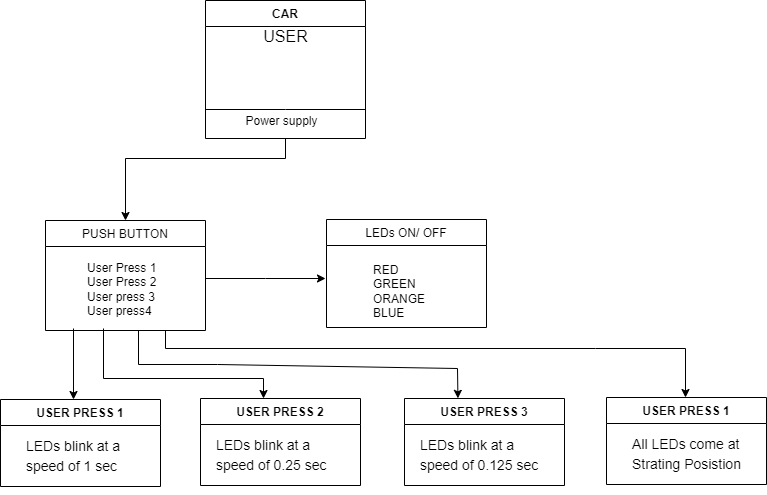

The diagram above was exported from draw.io. Its source (the exported page's mxGraphModel, read from the mxfile embedded in the PNG):
<mxGraphModel dx="1038" dy="539" grid="1" gridSize="10" guides="1" tooltips="1" connect="1" arrows="1" fold="1" page="1" pageScale="1" pageWidth="827" pageHeight="1169" math="0" shadow="0">
  <root>
    <mxCell id="WIyWlLk6GJQsqaUBKTNV-0" />
    <mxCell id="WIyWlLk6GJQsqaUBKTNV-1" parent="WIyWlLk6GJQsqaUBKTNV-0" />
    <mxCell id="zkfFHV4jXpPFQw0GAbJ--0" value="CAR" style="swimlane;fontStyle=1;align=center;verticalAlign=top;childLayout=stackLayout;horizontal=1;startSize=26;horizontalStack=0;resizeParent=1;resizeLast=0;collapsible=1;marginBottom=0;rounded=0;shadow=0;strokeWidth=1;" parent="WIyWlLk6GJQsqaUBKTNV-1" vertex="1">
      <mxGeometry x="220" y="82" width="160" height="138" as="geometry">
        <mxRectangle x="230" y="140" width="160" height="26" as="alternateBounds" />
      </mxGeometry>
    </mxCell>
    <mxCell id="qyK5OD-YCJa2bj5sZ31T-0" value="USER" style="text;html=1;align=center;verticalAlign=middle;resizable=0;points=[];autosize=1;strokeColor=none;fillColor=none;fontSize=16;" vertex="1" parent="zkfFHV4jXpPFQw0GAbJ--0">
      <mxGeometry y="26" width="160" height="20" as="geometry" />
    </mxCell>
    <mxCell id="zkfFHV4jXpPFQw0GAbJ--6" value="USER PRESS 1" style="swimlane;fontStyle=1;align=center;verticalAlign=top;childLayout=stackLayout;horizontal=1;startSize=26;horizontalStack=0;resizeParent=1;resizeLast=0;collapsible=1;marginBottom=0;rounded=0;shadow=0;strokeWidth=1;" parent="WIyWlLk6GJQsqaUBKTNV-1" vertex="1">
      <mxGeometry x="15" y="481" width="160" height="87" as="geometry">
        <mxRectangle x="130" y="380" width="160" height="26" as="alternateBounds" />
      </mxGeometry>
    </mxCell>
    <mxCell id="zkfFHV4jXpPFQw0GAbJ--13" value="PUSH BUTTON" style="swimlane;fontStyle=0;align=center;verticalAlign=top;childLayout=stackLayout;horizontal=1;startSize=26;horizontalStack=0;resizeParent=1;resizeLast=0;collapsible=1;marginBottom=0;rounded=0;shadow=0;strokeWidth=1;" parent="WIyWlLk6GJQsqaUBKTNV-1" vertex="1">
      <mxGeometry x="60" y="302" width="160" height="110" as="geometry">
        <mxRectangle x="340" y="380" width="170" height="26" as="alternateBounds" />
      </mxGeometry>
    </mxCell>
    <mxCell id="Ku4G96ghCUZhWuy_K8Cf-2" value="" style="endArrow=none;html=1;rounded=0;" parent="WIyWlLk6GJQsqaUBKTNV-1" edge="1">
      <mxGeometry width="50" height="50" relative="1" as="geometry">
        <mxPoint x="220" y="191" as="sourcePoint" />
        <mxPoint x="380" y="191" as="targetPoint" />
        <Array as="points">
          <mxPoint x="300" y="191" />
        </Array>
      </mxGeometry>
    </mxCell>
    <mxCell id="Ku4G96ghCUZhWuy_K8Cf-3" value="Power supply" style="text;html=1;resizable=0;autosize=1;align=center;verticalAlign=middle;points=[];fillColor=none;strokeColor=none;rounded=0;" parent="WIyWlLk6GJQsqaUBKTNV-1" vertex="1">
      <mxGeometry x="251" y="193" width="90" height="20" as="geometry" />
    </mxCell>
    <mxCell id="Ku4G96ghCUZhWuy_K8Cf-5" value="LEDs ON/ OFF" style="swimlane;fontStyle=0;align=center;verticalAlign=top;childLayout=stackLayout;horizontal=1;startSize=26;horizontalStack=0;resizeParent=1;resizeLast=0;collapsible=1;marginBottom=0;rounded=0;shadow=0;strokeWidth=1;" parent="WIyWlLk6GJQsqaUBKTNV-1" vertex="1">
      <mxGeometry x="341" y="301" width="160" height="108" as="geometry">
        <mxRectangle x="340" y="380" width="170" height="26" as="alternateBounds" />
      </mxGeometry>
    </mxCell>
    <mxCell id="Ku4G96ghCUZhWuy_K8Cf-8" value="RED&lt;br&gt;GREEN&lt;br&gt;ORANGE&lt;br&gt;BLUE" style="text;html=1;align=left;verticalAlign=middle;resizable=0;points=[];autosize=1;strokeColor=none;fillColor=none;" parent="WIyWlLk6GJQsqaUBKTNV-1" vertex="1">
      <mxGeometry x="386" y="343" width="70" height="60" as="geometry" />
    </mxCell>
    <mxCell id="Ku4G96ghCUZhWuy_K8Cf-9" value="User Press 1&lt;br&gt;User Press 2&lt;br&gt;User press 3&lt;br&gt;User press4" style="text;html=1;align=left;verticalAlign=middle;resizable=0;points=[];autosize=1;strokeColor=none;fillColor=none;" parent="WIyWlLk6GJQsqaUBKTNV-1" vertex="1">
      <mxGeometry x="100" y="341" width="80" height="60" as="geometry" />
    </mxCell>
    <mxCell id="qyK5OD-YCJa2bj5sZ31T-6" value="&lt;font style=&quot;font-size: 14px;&quot;&gt;LEDs blink at a &lt;br&gt;speed of 1 sec&lt;/font&gt;" style="text;html=1;align=left;verticalAlign=middle;resizable=0;points=[];autosize=1;strokeColor=none;fillColor=none;fontSize=16;" vertex="1" parent="WIyWlLk6GJQsqaUBKTNV-1">
      <mxGeometry x="39" y="512" width="110" height="50" as="geometry" />
    </mxCell>
    <mxCell id="qyK5OD-YCJa2bj5sZ31T-7" value="USER PRESS 2" style="swimlane;fontStyle=1;align=center;verticalAlign=top;childLayout=stackLayout;horizontal=1;startSize=26;horizontalStack=0;resizeParent=1;resizeLast=0;collapsible=1;marginBottom=0;rounded=0;shadow=0;strokeWidth=1;" vertex="1" parent="WIyWlLk6GJQsqaUBKTNV-1">
      <mxGeometry x="215" y="480" width="160" height="87" as="geometry">
        <mxRectangle x="130" y="380" width="160" height="26" as="alternateBounds" />
      </mxGeometry>
    </mxCell>
    <mxCell id="qyK5OD-YCJa2bj5sZ31T-8" value="&lt;font style=&quot;font-size: 14px;&quot;&gt;LEDs blink at a &lt;br&gt;speed of 0.25 sec&lt;/font&gt;" style="text;html=1;align=left;verticalAlign=middle;resizable=0;points=[];autosize=1;strokeColor=none;fillColor=none;fontSize=16;" vertex="1" parent="WIyWlLk6GJQsqaUBKTNV-1">
      <mxGeometry x="229" y="511" width="130" height="50" as="geometry" />
    </mxCell>
    <mxCell id="qyK5OD-YCJa2bj5sZ31T-9" value="USER PRESS 3" style="swimlane;fontStyle=1;align=center;verticalAlign=top;childLayout=stackLayout;horizontal=1;startSize=26;horizontalStack=0;resizeParent=1;resizeLast=0;collapsible=1;marginBottom=0;rounded=0;shadow=0;strokeWidth=1;fontFamily=Helvetica;" vertex="1" parent="WIyWlLk6GJQsqaUBKTNV-1">
      <mxGeometry x="419" y="480" width="160" height="87" as="geometry">
        <mxRectangle x="130" y="380" width="160" height="26" as="alternateBounds" />
      </mxGeometry>
    </mxCell>
    <mxCell id="qyK5OD-YCJa2bj5sZ31T-10" value="&lt;pre&gt;&lt;font style=&quot;font-size: 14px;&quot; face=&quot;Helvetica&quot;&gt;LEDs blink at a &lt;br&gt;speed of 0.125 sec&lt;/font&gt;&lt;/pre&gt;" style="text;html=1;align=left;verticalAlign=middle;resizable=0;points=[];autosize=1;strokeColor=none;fillColor=none;fontSize=16;" vertex="1" parent="WIyWlLk6GJQsqaUBKTNV-1">
      <mxGeometry x="433" y="496" width="130" height="80" as="geometry" />
    </mxCell>
    <mxCell id="qyK5OD-YCJa2bj5sZ31T-12" value="USER PRESS 1" style="swimlane;fontStyle=1;align=center;verticalAlign=top;childLayout=stackLayout;horizontal=1;startSize=26;horizontalStack=0;resizeParent=1;resizeLast=0;collapsible=1;marginBottom=0;rounded=0;shadow=0;strokeWidth=1;" vertex="1" parent="WIyWlLk6GJQsqaUBKTNV-1">
      <mxGeometry x="621" y="479" width="160" height="87" as="geometry">
        <mxRectangle x="130" y="380" width="160" height="26" as="alternateBounds" />
      </mxGeometry>
    </mxCell>
    <mxCell id="qyK5OD-YCJa2bj5sZ31T-13" value="&lt;span style=&quot;font-size: 14px;&quot;&gt;All LEDs come at&lt;br&gt;Strating Posistion&lt;br&gt;&lt;/span&gt;" style="text;html=1;align=left;verticalAlign=middle;resizable=0;points=[];autosize=1;strokeColor=none;fillColor=none;fontSize=16;" vertex="1" parent="WIyWlLk6GJQsqaUBKTNV-1">
      <mxGeometry x="645" y="510" width="120" height="50" as="geometry" />
    </mxCell>
    <mxCell id="qyK5OD-YCJa2bj5sZ31T-14" value="" style="endArrow=classic;html=1;rounded=0;fontFamily=Helvetica;fontSize=14;entryX=0.5;entryY=0;entryDx=0;entryDy=0;exitX=0.5;exitY=1;exitDx=0;exitDy=0;" edge="1" parent="WIyWlLk6GJQsqaUBKTNV-1" source="zkfFHV4jXpPFQw0GAbJ--0" target="zkfFHV4jXpPFQw0GAbJ--13">
      <mxGeometry width="50" height="50" relative="1" as="geometry">
        <mxPoint x="140" y="240" as="sourcePoint" />
        <mxPoint x="140" y="270" as="targetPoint" />
        <Array as="points">
          <mxPoint x="300" y="240" />
          <mxPoint x="140" y="240" />
        </Array>
      </mxGeometry>
    </mxCell>
    <mxCell id="qyK5OD-YCJa2bj5sZ31T-15" value="" style="endArrow=classic;html=1;rounded=0;fontFamily=Helvetica;fontSize=14;exitX=1;exitY=0.5;exitDx=0;exitDy=0;" edge="1" parent="WIyWlLk6GJQsqaUBKTNV-1">
      <mxGeometry width="50" height="50" relative="1" as="geometry">
        <mxPoint x="220" y="360" as="sourcePoint" />
        <mxPoint x="340" y="360" as="targetPoint" />
        <Array as="points">
          <mxPoint x="280" y="360" />
        </Array>
      </mxGeometry>
    </mxCell>
    <mxCell id="qyK5OD-YCJa2bj5sZ31T-16" value="" style="endArrow=classic;html=1;rounded=0;fontFamily=Helvetica;fontSize=14;" edge="1" parent="WIyWlLk6GJQsqaUBKTNV-1">
      <mxGeometry width="50" height="50" relative="1" as="geometry">
        <mxPoint x="88" y="410" as="sourcePoint" />
        <mxPoint x="88" y="481" as="targetPoint" />
      </mxGeometry>
    </mxCell>
    <mxCell id="qyK5OD-YCJa2bj5sZ31T-17" value="" style="endArrow=classic;html=1;rounded=0;fontFamily=Helvetica;fontSize=14;" edge="1" parent="WIyWlLk6GJQsqaUBKTNV-1">
      <mxGeometry width="50" height="50" relative="1" as="geometry">
        <mxPoint x="118" y="410" as="sourcePoint" />
        <mxPoint x="278" y="480" as="targetPoint" />
        <Array as="points">
          <mxPoint x="118" y="460" />
          <mxPoint x="278" y="460" />
        </Array>
      </mxGeometry>
    </mxCell>
    <mxCell id="qyK5OD-YCJa2bj5sZ31T-19" value="" style="endArrow=classic;html=1;rounded=0;fontFamily=Helvetica;fontSize=14;entryX=0.384;entryY=-0.002;entryDx=0;entryDy=0;entryPerimeter=0;" edge="1" parent="WIyWlLk6GJQsqaUBKTNV-1">
      <mxGeometry width="50" height="50" relative="1" as="geometry">
        <mxPoint x="153" y="412" as="sourcePoint" />
        <mxPoint x="472.44000000000005" y="479.826" as="targetPoint" />
        <Array as="points">
          <mxPoint x="153" y="446" />
          <mxPoint x="232" y="446" />
          <mxPoint x="472" y="450" />
        </Array>
      </mxGeometry>
    </mxCell>
    <mxCell id="qyK5OD-YCJa2bj5sZ31T-20" value="" style="endArrow=classic;html=1;rounded=0;fontFamily=Helvetica;fontSize=14;exitX=0.75;exitY=1;exitDx=0;exitDy=0;" edge="1" parent="WIyWlLk6GJQsqaUBKTNV-1" source="zkfFHV4jXpPFQw0GAbJ--13">
      <mxGeometry width="50" height="50" relative="1" as="geometry">
        <mxPoint x="530" y="390" as="sourcePoint" />
        <mxPoint x="700" y="479" as="targetPoint" />
        <Array as="points">
          <mxPoint x="180" y="430" />
          <mxPoint x="610" y="430" />
          <mxPoint x="700" y="430" />
        </Array>
      </mxGeometry>
    </mxCell>
  </root>
</mxGraphModel>